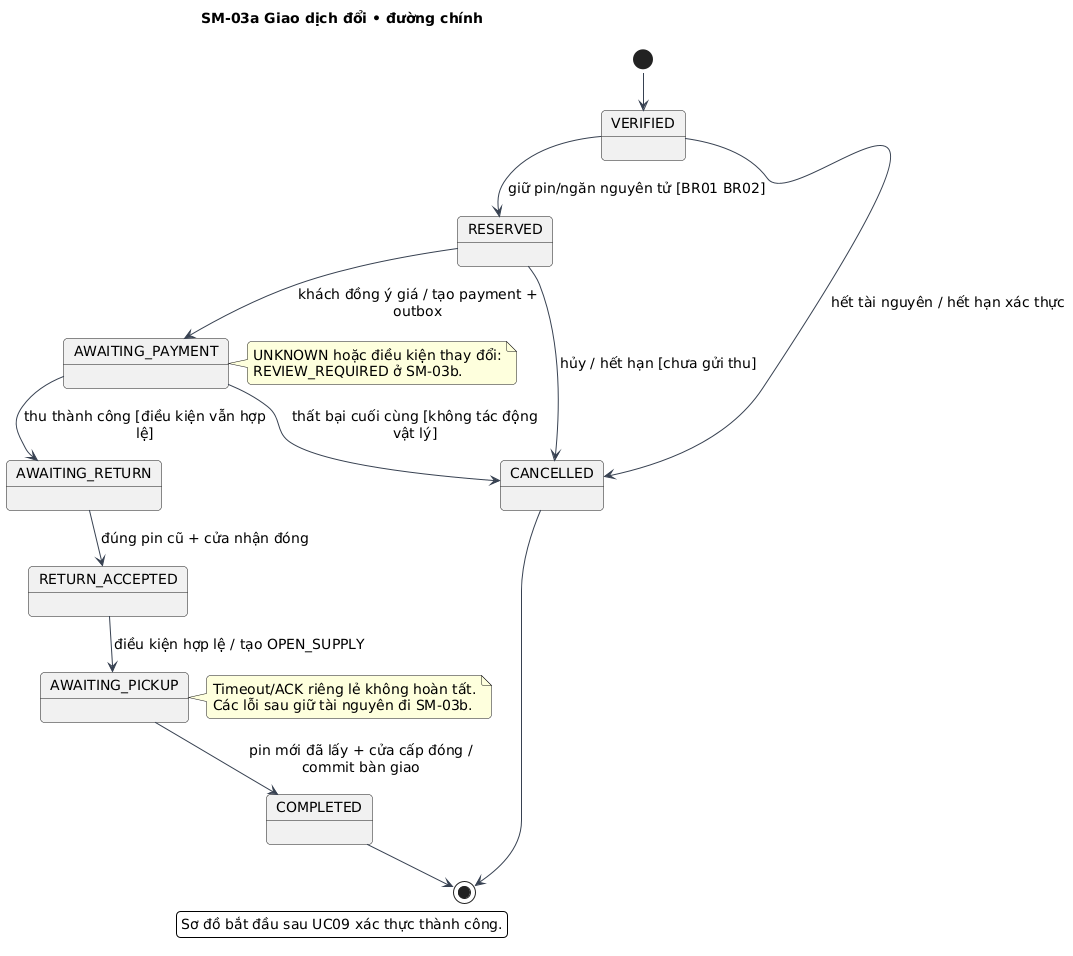

The diagram above was rendered by PlantUML. Its source (embedded in the PNG):
@startuml
!pragma layout smetana
skinparam defaultFontName DejaVu Sans
skinparam defaultFontSize 14
skinparam shadowing false
skinparam backgroundColor white
skinparam ArrowColor #374151
skinparam roundcorner 8
title SM-03a Giao dịch đổi • đường chính
[*] --> VERIFIED
VERIFIED --> RESERVED : giữ pin/ngăn nguyên tử [BR01 BR02]
VERIFIED --> CANCELLED : hết tài nguyên / hết hạn xác thực
RESERVED --> AWAITING_PAYMENT : khách đồng ý giá / tạo payment +\noutbox
RESERVED --> CANCELLED : hủy / hết hạn [chưa gửi thu]
AWAITING_PAYMENT --> AWAITING_RETURN : thu thành công [điều kiện vẫn hợp\nlệ]
AWAITING_PAYMENT --> CANCELLED : thất bại cuối cùng [không tác động\nvật lý]
AWAITING_RETURN --> RETURN_ACCEPTED : đúng pin cũ + cửa nhận đóng
RETURN_ACCEPTED --> AWAITING_PICKUP : điều kiện hợp lệ / tạo OPEN_SUPPLY
AWAITING_PICKUP --> COMPLETED : pin mới đã lấy + cửa cấp đóng /\ncommit bàn giao
COMPLETED --> [*]
CANCELLED --> [*]
note right of AWAITING_PAYMENT
  UNKNOWN hoặc điều kiện thay đổi:
  REVIEW_REQUIRED ở SM-03b.
end note
note right of AWAITING_PICKUP
  Timeout/ACK riêng lẻ không hoàn tất.
  Các lỗi sau giữ tài nguyên đi SM-03b.
end note
legend bottom
Sơ đồ bắt đầu sau UC09 xác thực thành công.
endlegend
@enduml